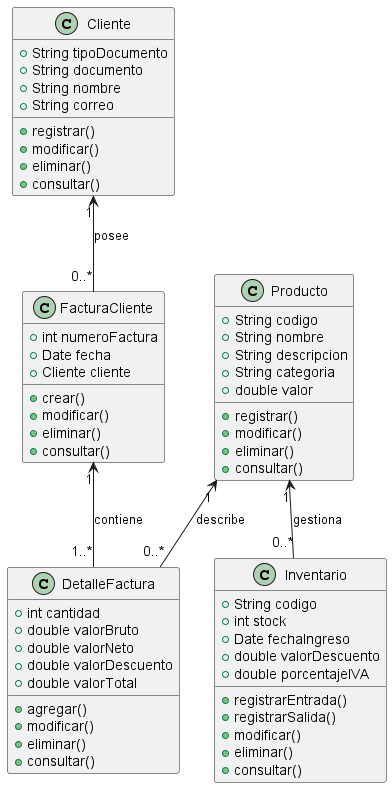

The diagram above was rendered by PlantUML. Its source (embedded in the PNG):
@startuml
class Cliente {
  + String tipoDocumento
  + String documento
  + String nombre
  + String correo
  + registrar()
  + modificar()
  + eliminar()
  + consultar()
}

class FacturaCliente {
  + int numeroFactura
  + Date fecha
  + Cliente cliente
  + crear()
  + modificar()
  + eliminar()
  + consultar()
}

class DetalleFactura {
  + int cantidad
  + double valorBruto
  + double valorNeto
  + double valorDescuento
  + double valorTotal
  + agregar()
  + modificar()
  + eliminar()
  + consultar()
}

class Producto {
  + String codigo
  + String nombre
  + String descripcion
  + String categoria
  + double valor
  + registrar()
  + modificar()
  + eliminar()
  + consultar()
}

class Inventario {
  + String codigo
  + int stock
  + Date fechaIngreso
  + double valorDescuento
  + double porcentajeIVA
  + registrarEntrada()
  + registrarSalida()
  + modificar()
  + eliminar()
  + consultar()
}

Cliente "1" <-- "0..*" FacturaCliente : posee
FacturaCliente "1" <-- "1..*" DetalleFactura : contiene
Producto "1" <-- "0..*" DetalleFactura : describe
Producto "1" <-- "0..*" Inventario : gestiona
@enduml